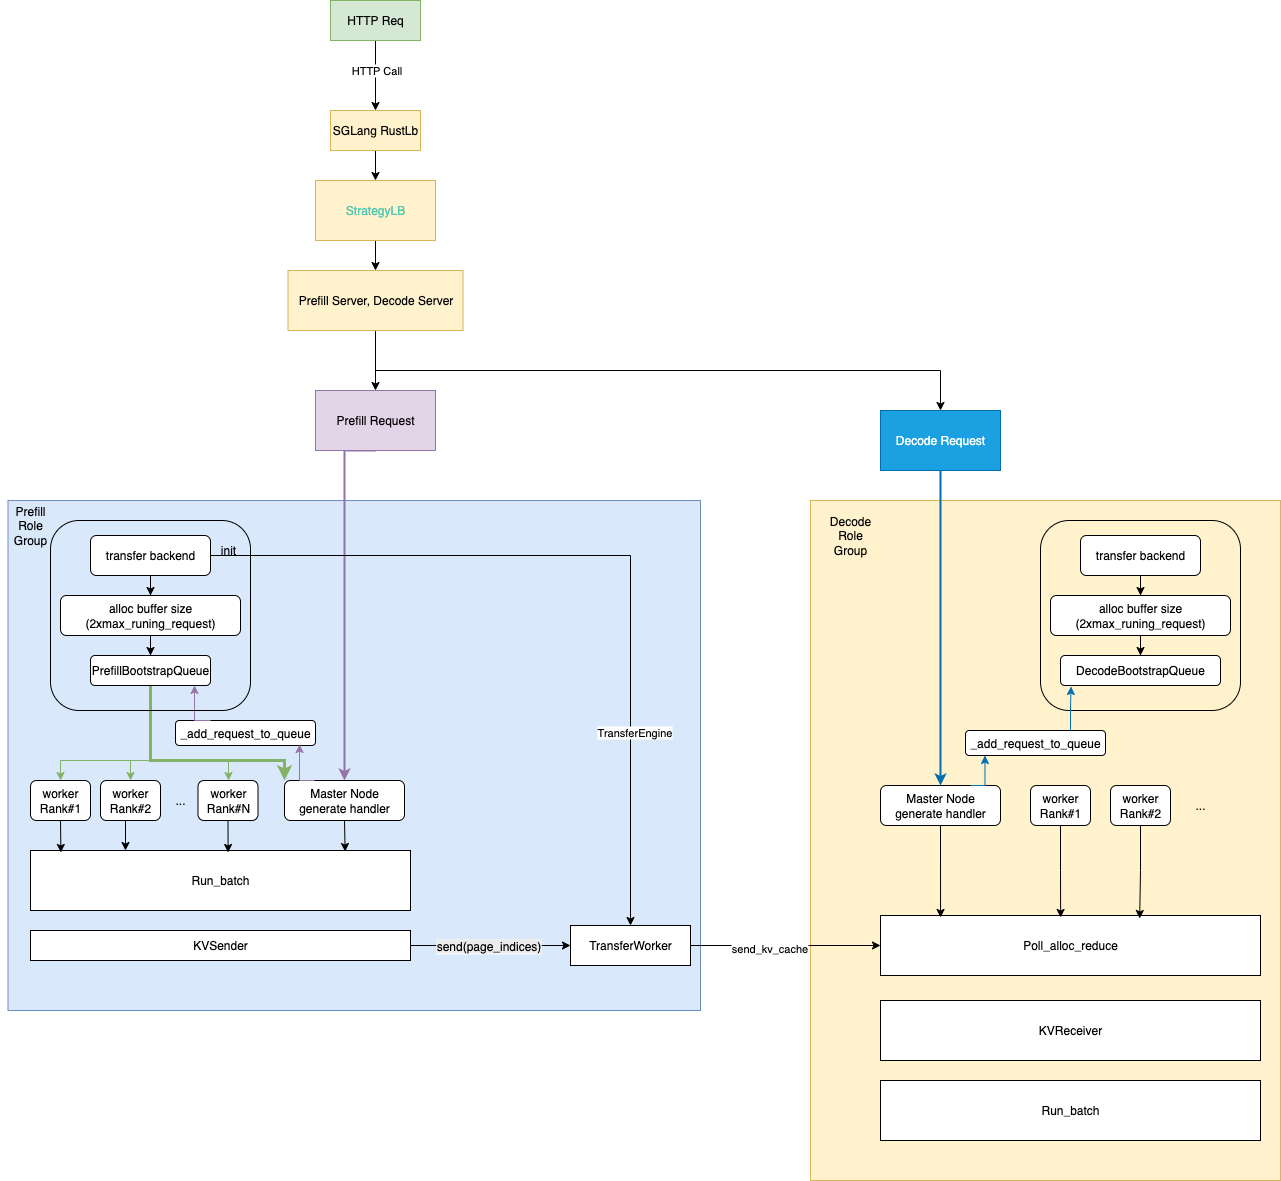

The diagram above was exported from draw.io. Its source (the exported page's mxGraphModel, read from the mxfile embedded in the PNG):
<mxGraphModel dx="938" dy="559" grid="1" gridSize="10" guides="1" tooltips="1" connect="1" arrows="1" fold="1" page="1" pageScale="1" pageWidth="827" pageHeight="1169" math="0" shadow="0">
  <root>
    <mxCell id="0" />
    <mxCell id="1" parent="0" />
    <mxCell id="2" value="" style="rounded=0;whiteSpace=wrap;html=1;fillColor=#fff2cc;strokeColor=#d6b656;" vertex="1" parent="1">
      <mxGeometry x="880" y="620" width="470" height="680" as="geometry" />
    </mxCell>
    <mxCell id="3" value="" style="rounded=0;whiteSpace=wrap;html=1;fillColor=#dae8fc;strokeColor=#6c8ebf;" vertex="1" parent="1">
      <mxGeometry x="77.5" y="620" width="692.5" height="510" as="geometry" />
    </mxCell>
    <mxCell id="4" style="edgeStyle=orthogonalEdgeStyle;rounded=0;orthogonalLoop=1;jettySize=auto;html=1;exitX=0.5;exitY=1;exitDx=0;exitDy=0;entryX=0.5;entryY=0;entryDx=0;entryDy=0;" edge="1" source="6" target="8" parent="1">
      <mxGeometry relative="1" as="geometry" />
    </mxCell>
    <mxCell id="5" value="HTTP Call" style="edgeLabel;html=1;align=center;verticalAlign=middle;resizable=0;points=[];" vertex="1" connectable="0" parent="4">
      <mxGeometry x="-0.175" relative="1" as="geometry">
        <mxPoint as="offset" />
      </mxGeometry>
    </mxCell>
    <mxCell id="6" value="HTTP Req" style="rounded=0;whiteSpace=wrap;html=1;fillColor=#d5e8d4;strokeColor=#82b366;" vertex="1" parent="1">
      <mxGeometry x="400" y="120" width="90" height="40" as="geometry" />
    </mxCell>
    <mxCell id="7" value="" style="edgeStyle=orthogonalEdgeStyle;rounded=0;orthogonalLoop=1;jettySize=auto;html=1;" edge="1" source="8" target="10" parent="1">
      <mxGeometry relative="1" as="geometry" />
    </mxCell>
    <mxCell id="8" value="SGLang RustLb" style="rounded=0;whiteSpace=wrap;html=1;fillColor=#fff2cc;strokeColor=#d6b656;" vertex="1" parent="1">
      <mxGeometry x="400" y="230" width="90" height="40" as="geometry" />
    </mxCell>
    <mxCell id="9" value="" style="edgeStyle=orthogonalEdgeStyle;rounded=0;orthogonalLoop=1;jettySize=auto;html=1;" edge="1" source="10" target="13" parent="1">
      <mxGeometry relative="1" as="geometry" />
    </mxCell>
    <mxCell id="10" value="&lt;font color=&quot;#4ec9b0&quot;&gt;StrategyLB&lt;/font&gt;" style="whiteSpace=wrap;html=1;fillColor=#fff2cc;strokeColor=#d6b656;rounded=0;" vertex="1" parent="1">
      <mxGeometry x="385" y="300" width="120" height="60" as="geometry" />
    </mxCell>
    <mxCell id="11" style="edgeStyle=orthogonalEdgeStyle;rounded=0;orthogonalLoop=1;jettySize=auto;html=1;exitX=0.5;exitY=1;exitDx=0;exitDy=0;" edge="1" source="13" target="15" parent="1">
      <mxGeometry relative="1" as="geometry" />
    </mxCell>
    <mxCell id="12" style="edgeStyle=orthogonalEdgeStyle;rounded=0;orthogonalLoop=1;jettySize=auto;html=1;exitX=0.5;exitY=1;exitDx=0;exitDy=0;" edge="1" source="13" target="17" parent="1">
      <mxGeometry relative="1" as="geometry" />
    </mxCell>
    <mxCell id="13" value="Prefill Server, Decode Server" style="whiteSpace=wrap;html=1;fillColor=#fff2cc;strokeColor=#d6b656;rounded=0;" vertex="1" parent="1">
      <mxGeometry x="357.5" y="390" width="175" height="60" as="geometry" />
    </mxCell>
    <mxCell id="14" style="edgeStyle=orthogonalEdgeStyle;rounded=0;orthogonalLoop=1;jettySize=auto;html=1;exitX=0.5;exitY=1;exitDx=0;exitDy=0;entryX=0.5;entryY=0;entryDx=0;entryDy=0;fillColor=#e1d5e7;strokeColor=#9673a6;strokeWidth=2;" edge="1" source="15" target="24" parent="1">
      <mxGeometry relative="1" as="geometry">
        <Array as="points">
          <mxPoint x="414" y="570" />
        </Array>
      </mxGeometry>
    </mxCell>
    <mxCell id="15" value="Prefill Request" style="rounded=0;whiteSpace=wrap;html=1;fillColor=#e1d5e7;strokeColor=#9673a6;" vertex="1" parent="1">
      <mxGeometry x="385" y="510" width="120" height="60" as="geometry" />
    </mxCell>
    <mxCell id="16" style="edgeStyle=orthogonalEdgeStyle;rounded=0;orthogonalLoop=1;jettySize=auto;html=1;exitX=0.5;exitY=1;exitDx=0;exitDy=0;entryX=0.5;entryY=0;entryDx=0;entryDy=0;fillColor=#1ba1e2;strokeColor=#006EAF;strokeWidth=2;" edge="1" source="17" target="62" parent="1">
      <mxGeometry relative="1" as="geometry">
        <Array as="points">
          <mxPoint x="1010" y="905" />
        </Array>
      </mxGeometry>
    </mxCell>
    <mxCell id="17" value="Decode Request" style="rounded=0;whiteSpace=wrap;html=1;fillColor=#1ba1e2;strokeColor=#006EAF;fontColor=#ffffff;" vertex="1" parent="1">
      <mxGeometry x="950" y="530" width="120" height="60" as="geometry" />
    </mxCell>
    <mxCell id="18" value="Prefill Role&lt;br&gt;Group" style="text;html=1;align=center;verticalAlign=middle;whiteSpace=wrap;rounded=0;" vertex="1" parent="1">
      <mxGeometry x="70" y="630" width="60" height="30" as="geometry" />
    </mxCell>
    <mxCell id="19" style="edgeStyle=orthogonalEdgeStyle;rounded=0;orthogonalLoop=1;jettySize=auto;html=1;exitX=0.5;exitY=1;exitDx=0;exitDy=0;entryX=0.5;entryY=0;entryDx=0;entryDy=0;fillColor=#d5e8d4;strokeColor=#82b366;" edge="1" source="49" target="28" parent="1">
      <mxGeometry relative="1" as="geometry">
        <Array as="points">
          <mxPoint x="220" y="880" />
          <mxPoint x="130" y="880" />
        </Array>
      </mxGeometry>
    </mxCell>
    <mxCell id="20" style="edgeStyle=orthogonalEdgeStyle;rounded=0;orthogonalLoop=1;jettySize=auto;html=1;exitX=0.5;exitY=1;exitDx=0;exitDy=0;fillColor=#d5e8d4;strokeColor=#82b366;" edge="1" source="49" target="31" parent="1">
      <mxGeometry relative="1" as="geometry">
        <Array as="points">
          <mxPoint x="220" y="880" />
          <mxPoint x="298" y="880" />
        </Array>
      </mxGeometry>
    </mxCell>
    <mxCell id="21" style="edgeStyle=orthogonalEdgeStyle;rounded=0;orthogonalLoop=1;jettySize=auto;html=1;exitX=0.5;exitY=1;exitDx=0;exitDy=0;fillColor=#d5e8d4;strokeColor=#82b366;" edge="1" source="49" target="30" parent="1">
      <mxGeometry relative="1" as="geometry">
        <Array as="points">
          <mxPoint x="220" y="880" />
          <mxPoint x="200" y="880" />
        </Array>
      </mxGeometry>
    </mxCell>
    <mxCell id="22" style="edgeStyle=orthogonalEdgeStyle;rounded=0;orthogonalLoop=1;jettySize=auto;html=1;exitX=0.5;exitY=1;exitDx=0;exitDy=0;entryX=0;entryY=0;entryDx=0;entryDy=0;strokeWidth=3;fillColor=#d5e8d4;strokeColor=#82b366;" edge="1" source="49" target="24" parent="1">
      <mxGeometry relative="1" as="geometry">
        <Array as="points">
          <mxPoint x="220" y="880" />
          <mxPoint x="354" y="880" />
        </Array>
      </mxGeometry>
    </mxCell>
    <mxCell id="23" value="init" style="text;html=1;align=center;verticalAlign=middle;whiteSpace=wrap;rounded=0;" vertex="1" parent="1">
      <mxGeometry x="267.5" y="655" width="60" height="30" as="geometry" />
    </mxCell>
    <mxCell id="24" value="Master Node generate handler" style="whiteSpace=wrap;html=1;rounded=1;" vertex="1" parent="1">
      <mxGeometry x="354" y="900" width="120" height="40" as="geometry" />
    </mxCell>
    <mxCell id="25" value="_add_request_to_queue" style="whiteSpace=wrap;html=1;rounded=1;" vertex="1" parent="1">
      <mxGeometry x="245" y="840" width="140" height="25" as="geometry" />
    </mxCell>
    <mxCell id="26" style="edgeStyle=orthogonalEdgeStyle;rounded=0;orthogonalLoop=1;jettySize=auto;html=1;exitX=0.25;exitY=0;exitDx=0;exitDy=0;entryX=0.886;entryY=0.96;entryDx=0;entryDy=0;entryPerimeter=0;fillColor=#e1d5e7;strokeColor=#9673a6;" edge="1" source="24" target="25" parent="1">
      <mxGeometry relative="1" as="geometry" />
    </mxCell>
    <mxCell id="27" style="edgeStyle=orthogonalEdgeStyle;rounded=0;orthogonalLoop=1;jettySize=auto;html=1;exitX=0.25;exitY=0;exitDx=0;exitDy=0;entryX=0.867;entryY=1;entryDx=0;entryDy=0;entryPerimeter=0;fillColor=#e1d5e7;strokeColor=#9673a6;" edge="1" source="25" target="49" parent="1">
      <mxGeometry relative="1" as="geometry" />
    </mxCell>
    <mxCell id="28" value="worker&lt;br&gt;Rank#1" style="whiteSpace=wrap;html=1;rounded=1;" vertex="1" parent="1">
      <mxGeometry x="100" y="900" width="60" height="40" as="geometry" />
    </mxCell>
    <mxCell id="29" style="edgeStyle=orthogonalEdgeStyle;rounded=0;orthogonalLoop=1;jettySize=auto;html=1;exitX=0.5;exitY=1;exitDx=0;exitDy=0;entryX=0.25;entryY=0;entryDx=0;entryDy=0;" edge="1" source="30" target="33" parent="1">
      <mxGeometry relative="1" as="geometry" />
    </mxCell>
    <mxCell id="30" value="worker&lt;br&gt;Rank#2" style="whiteSpace=wrap;html=1;rounded=1;" vertex="1" parent="1">
      <mxGeometry x="170" y="900" width="60" height="40" as="geometry" />
    </mxCell>
    <mxCell id="31" value="worker&lt;br&gt;Rank#N" style="whiteSpace=wrap;html=1;rounded=1;" vertex="1" parent="1">
      <mxGeometry x="267.5" y="900" width="60" height="40" as="geometry" />
    </mxCell>
    <mxCell id="32" value="..." style="text;html=1;align=center;verticalAlign=middle;whiteSpace=wrap;rounded=0;" vertex="1" parent="1">
      <mxGeometry x="220" y="905" width="60" height="30" as="geometry" />
    </mxCell>
    <mxCell id="33" value="Run_batch" style="rounded=0;whiteSpace=wrap;html=1;" vertex="1" parent="1">
      <mxGeometry x="100" y="970" width="380" height="60" as="geometry" />
    </mxCell>
    <mxCell id="34" value="" style="edgeStyle=orthogonalEdgeStyle;rounded=0;orthogonalLoop=1;jettySize=auto;html=1;" edge="1" source="36" target="39" parent="1">
      <mxGeometry relative="1" as="geometry" />
    </mxCell>
    <mxCell id="35" value="&lt;span style=&quot;font-size: 12px; text-wrap-mode: wrap; background-color: rgb(236, 236, 236);&quot;&gt;send(page_indices)&lt;/span&gt;" style="edgeLabel;html=1;align=center;verticalAlign=middle;resizable=0;points=[];" vertex="1" connectable="0" parent="34">
      <mxGeometry x="-0.0381" relative="1" as="geometry">
        <mxPoint as="offset" />
      </mxGeometry>
    </mxCell>
    <mxCell id="36" value="KVSender" style="rounded=0;whiteSpace=wrap;html=1;" vertex="1" parent="1">
      <mxGeometry x="100" y="1050" width="380" height="30" as="geometry" />
    </mxCell>
    <mxCell id="37" value="" style="edgeStyle=orthogonalEdgeStyle;rounded=0;orthogonalLoop=1;jettySize=auto;html=1;" edge="1" source="39" target="42" parent="1">
      <mxGeometry relative="1" as="geometry" />
    </mxCell>
    <mxCell id="38" value="send_kv_cache" style="edgeLabel;html=1;align=center;verticalAlign=middle;resizable=0;points=[];" vertex="1" connectable="0" parent="37">
      <mxGeometry x="-0.175" y="-2" relative="1" as="geometry">
        <mxPoint as="offset" />
      </mxGeometry>
    </mxCell>
    <mxCell id="39" value="TransferWorker" style="whiteSpace=wrap;html=1;rounded=0;" vertex="1" parent="1">
      <mxGeometry x="640" y="1045" width="120" height="40" as="geometry" />
    </mxCell>
    <mxCell id="40" style="edgeStyle=orthogonalEdgeStyle;rounded=0;orthogonalLoop=1;jettySize=auto;html=1;exitX=1;exitY=0.5;exitDx=0;exitDy=0;" edge="1" source="50" target="39" parent="1">
      <mxGeometry relative="1" as="geometry" />
    </mxCell>
    <mxCell id="41" value="TransferEngine" style="edgeLabel;html=1;align=center;verticalAlign=middle;resizable=0;points=[];" vertex="1" connectable="0" parent="40">
      <mxGeometry x="0.5089" y="3" relative="1" as="geometry">
        <mxPoint as="offset" />
      </mxGeometry>
    </mxCell>
    <mxCell id="42" value="Poll_alloc_reduce" style="whiteSpace=wrap;html=1;rounded=0;" vertex="1" parent="1">
      <mxGeometry x="950" y="1035" width="380" height="60" as="geometry" />
    </mxCell>
    <mxCell id="43" value="Decode Role&lt;br&gt;Group" style="text;html=1;align=center;verticalAlign=middle;whiteSpace=wrap;rounded=0;" vertex="1" parent="1">
      <mxGeometry x="890" y="640" width="60" height="30" as="geometry" />
    </mxCell>
    <mxCell id="44" value="" style="group" vertex="1" connectable="0" parent="1">
      <mxGeometry x="120" y="640" width="200" height="190" as="geometry" />
    </mxCell>
    <mxCell id="45" value="init_disaggregation" style="rounded=1;whiteSpace=wrap;html=1;fillColor=none;" vertex="1" parent="44">
      <mxGeometry width="200" height="190" as="geometry" />
    </mxCell>
    <mxCell id="46" value="" style="edgeStyle=orthogonalEdgeStyle;rounded=0;orthogonalLoop=1;jettySize=auto;html=1;" edge="1" parent="44" source="50" target="48">
      <mxGeometry relative="1" as="geometry" />
    </mxCell>
    <mxCell id="47" value="" style="edgeStyle=orthogonalEdgeStyle;rounded=0;orthogonalLoop=1;jettySize=auto;html=1;" edge="1" parent="44" source="48" target="49">
      <mxGeometry relative="1" as="geometry" />
    </mxCell>
    <mxCell id="48" value="alloc buffer size (2xmax_runing_request)" style="whiteSpace=wrap;html=1;rounded=1;" vertex="1" parent="44">
      <mxGeometry x="10" y="75" width="180" height="40" as="geometry" />
    </mxCell>
    <mxCell id="49" value="PrefillBootstrapQueue" style="whiteSpace=wrap;html=1;rounded=1;" vertex="1" parent="44">
      <mxGeometry x="40" y="135" width="120" height="30" as="geometry" />
    </mxCell>
    <mxCell id="50" value="transfer backend" style="whiteSpace=wrap;html=1;rounded=1;" vertex="1" parent="44">
      <mxGeometry x="40" y="15" width="120" height="40" as="geometry" />
    </mxCell>
    <mxCell id="51" style="edgeStyle=orthogonalEdgeStyle;rounded=0;orthogonalLoop=1;jettySize=auto;html=1;exitX=0.5;exitY=1;exitDx=0;exitDy=0;" edge="1" parent="44" source="50" target="50">
      <mxGeometry relative="1" as="geometry" />
    </mxCell>
    <mxCell id="52" value="" style="group" vertex="1" connectable="0" parent="1">
      <mxGeometry x="1110" y="640" width="200" height="190" as="geometry" />
    </mxCell>
    <mxCell id="53" value="init_disaggregation" style="rounded=1;whiteSpace=wrap;html=1;fillColor=none;" vertex="1" parent="52">
      <mxGeometry width="200" height="190" as="geometry" />
    </mxCell>
    <mxCell id="54" value="" style="edgeStyle=orthogonalEdgeStyle;rounded=0;orthogonalLoop=1;jettySize=auto;html=1;" edge="1" parent="52" source="58" target="56">
      <mxGeometry relative="1" as="geometry" />
    </mxCell>
    <mxCell id="55" value="" style="edgeStyle=orthogonalEdgeStyle;rounded=0;orthogonalLoop=1;jettySize=auto;html=1;" edge="1" parent="52" source="56" target="57">
      <mxGeometry relative="1" as="geometry" />
    </mxCell>
    <mxCell id="56" value="alloc buffer size (2xmax_runing_request)" style="whiteSpace=wrap;html=1;rounded=1;" vertex="1" parent="52">
      <mxGeometry x="10" y="75" width="180" height="40" as="geometry" />
    </mxCell>
    <mxCell id="57" value="DecodeBootstrapQueue" style="whiteSpace=wrap;html=1;rounded=1;" vertex="1" parent="52">
      <mxGeometry x="20" y="135" width="160" height="30" as="geometry" />
    </mxCell>
    <mxCell id="58" value="transfer backend" style="whiteSpace=wrap;html=1;rounded=1;" vertex="1" parent="52">
      <mxGeometry x="40" y="15" width="120" height="40" as="geometry" />
    </mxCell>
    <mxCell id="59" style="edgeStyle=orthogonalEdgeStyle;rounded=0;orthogonalLoop=1;jettySize=auto;html=1;exitX=0.5;exitY=1;exitDx=0;exitDy=0;" edge="1" parent="52" source="58" target="58">
      <mxGeometry relative="1" as="geometry" />
    </mxCell>
    <mxCell id="60" value="_add_request_to_queue" style="whiteSpace=wrap;html=1;rounded=1;" vertex="1" parent="1">
      <mxGeometry x="1035" y="850" width="140" height="25" as="geometry" />
    </mxCell>
    <mxCell id="61" style="edgeStyle=orthogonalEdgeStyle;rounded=0;orthogonalLoop=1;jettySize=auto;html=1;exitX=0.5;exitY=1;exitDx=0;exitDy=0;entryX=0.158;entryY=0.033;entryDx=0;entryDy=0;entryPerimeter=0;" edge="1" source="62" target="42" parent="1">
      <mxGeometry relative="1" as="geometry" />
    </mxCell>
    <mxCell id="62" value="Master Node generate handler" style="whiteSpace=wrap;html=1;rounded=1;" vertex="1" parent="1">
      <mxGeometry x="950" y="905" width="120" height="40" as="geometry" />
    </mxCell>
    <mxCell id="63" value="worker&lt;br&gt;Rank#1" style="whiteSpace=wrap;html=1;rounded=1;" vertex="1" parent="1">
      <mxGeometry x="1100" y="905" width="60" height="40" as="geometry" />
    </mxCell>
    <mxCell id="64" value="worker&lt;br&gt;Rank#2" style="whiteSpace=wrap;html=1;rounded=1;" vertex="1" parent="1">
      <mxGeometry x="1180" y="905" width="60" height="40" as="geometry" />
    </mxCell>
    <mxCell id="65" value="..." style="text;html=1;align=center;verticalAlign=middle;whiteSpace=wrap;rounded=0;" vertex="1" parent="1">
      <mxGeometry x="1240" y="910" width="60" height="30" as="geometry" />
    </mxCell>
    <mxCell id="66" style="edgeStyle=orthogonalEdgeStyle;rounded=0;orthogonalLoop=1;jettySize=auto;html=1;exitX=0.75;exitY=0;exitDx=0;exitDy=0;entryX=0.066;entryY=1.033;entryDx=0;entryDy=0;entryPerimeter=0;fillColor=#1ba1e2;strokeColor=#006EAF;" edge="1" source="60" target="57" parent="1">
      <mxGeometry relative="1" as="geometry" />
    </mxCell>
    <mxCell id="67" style="edgeStyle=orthogonalEdgeStyle;rounded=0;orthogonalLoop=1;jettySize=auto;html=1;exitX=0.75;exitY=0;exitDx=0;exitDy=0;entryX=0.139;entryY=1;entryDx=0;entryDy=0;entryPerimeter=0;fillColor=#1ba1e2;strokeColor=#006EAF;" edge="1" source="62" target="60" parent="1">
      <mxGeometry relative="1" as="geometry" />
    </mxCell>
    <mxCell id="68" style="edgeStyle=orthogonalEdgeStyle;rounded=0;orthogonalLoop=1;jettySize=auto;html=1;exitX=0.5;exitY=1;exitDx=0;exitDy=0;entryX=0.08;entryY=0.033;entryDx=0;entryDy=0;entryPerimeter=0;" edge="1" source="28" target="33" parent="1">
      <mxGeometry relative="1" as="geometry" />
    </mxCell>
    <mxCell id="69" style="edgeStyle=orthogonalEdgeStyle;rounded=0;orthogonalLoop=1;jettySize=auto;html=1;exitX=0.5;exitY=1;exitDx=0;exitDy=0;entryX=0.52;entryY=0.033;entryDx=0;entryDy=0;entryPerimeter=0;" edge="1" source="31" target="33" parent="1">
      <mxGeometry relative="1" as="geometry" />
    </mxCell>
    <mxCell id="70" style="edgeStyle=orthogonalEdgeStyle;rounded=0;orthogonalLoop=1;jettySize=auto;html=1;exitX=0.5;exitY=1;exitDx=0;exitDy=0;entryX=0.828;entryY=0.017;entryDx=0;entryDy=0;entryPerimeter=0;" edge="1" source="24" target="33" parent="1">
      <mxGeometry relative="1" as="geometry" />
    </mxCell>
    <mxCell id="71" value="Run_batch" style="rounded=0;whiteSpace=wrap;html=1;" vertex="1" parent="1">
      <mxGeometry x="950" y="1200" width="380" height="60" as="geometry" />
    </mxCell>
    <mxCell id="72" value="KVReceiver" style="whiteSpace=wrap;html=1;rounded=0;" vertex="1" parent="1">
      <mxGeometry x="950" y="1120" width="380" height="60" as="geometry" />
    </mxCell>
    <mxCell id="73" style="edgeStyle=orthogonalEdgeStyle;rounded=0;orthogonalLoop=1;jettySize=auto;html=1;exitX=0.5;exitY=1;exitDx=0;exitDy=0;entryX=0.474;entryY=0.033;entryDx=0;entryDy=0;entryPerimeter=0;" edge="1" source="63" target="42" parent="1">
      <mxGeometry relative="1" as="geometry" />
    </mxCell>
    <mxCell id="74" style="edgeStyle=orthogonalEdgeStyle;rounded=0;orthogonalLoop=1;jettySize=auto;html=1;exitX=0.5;exitY=1;exitDx=0;exitDy=0;entryX=0.682;entryY=0.05;entryDx=0;entryDy=0;entryPerimeter=0;" edge="1" source="64" target="42" parent="1">
      <mxGeometry relative="1" as="geometry" />
    </mxCell>
  </root>
</mxGraphModel>